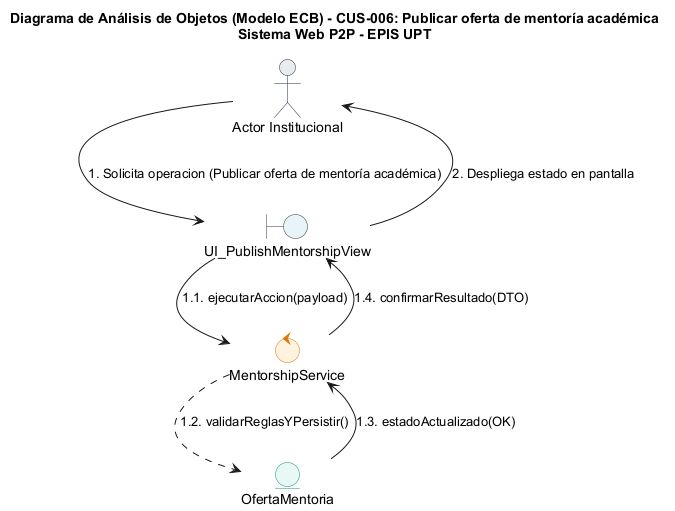

The diagram above was rendered by PlantUML. Its source (embedded in the PNG):
@startuml
title Diagrama de Análisis de Objetos (Modelo ECB) - CUS-006: Publicar oferta de mentoría académica\nSistema Web P2P - EPIS UPT

skinparam shadowing false
skinparam roundcorner 8
skinparam defaultFontName Arial
skinparam fontSize 11

skinparam actor {
    BackgroundColor #E9ECEF
    BorderColor #1D2D44
}
skinparam boundary {
    BackgroundColor #E8F4F8
    BorderColor #2B3A42
}
skinparam control {
    BackgroundColor #FFF2DF
    BorderColor #D97706
}
skinparam entity {
    BackgroundColor #E8F8F5
    BorderColor #0D9488
}

actor "Actor Institucional" as ActUser
boundary "UI_PublishMentorshipView" as B_Main
control "MentorshipService" as C_Main
entity "OfertaMentoria" as E_Main

ActUser --> B_Main : 1. Solicita operacion (Publicar oferta de mentoría académica)
B_Main --> C_Main : 1.1. ejecutarAccion(payload)
C_Main ..> E_Main : 1.2. validarReglasYPersistir()
E_Main --> C_Main : 1.3. estadoActualizado(OK)
C_Main --> B_Main : 1.4. confirmarResultado(DTO)
B_Main --> ActUser : 2. Despliega estado en pantalla
@enduml